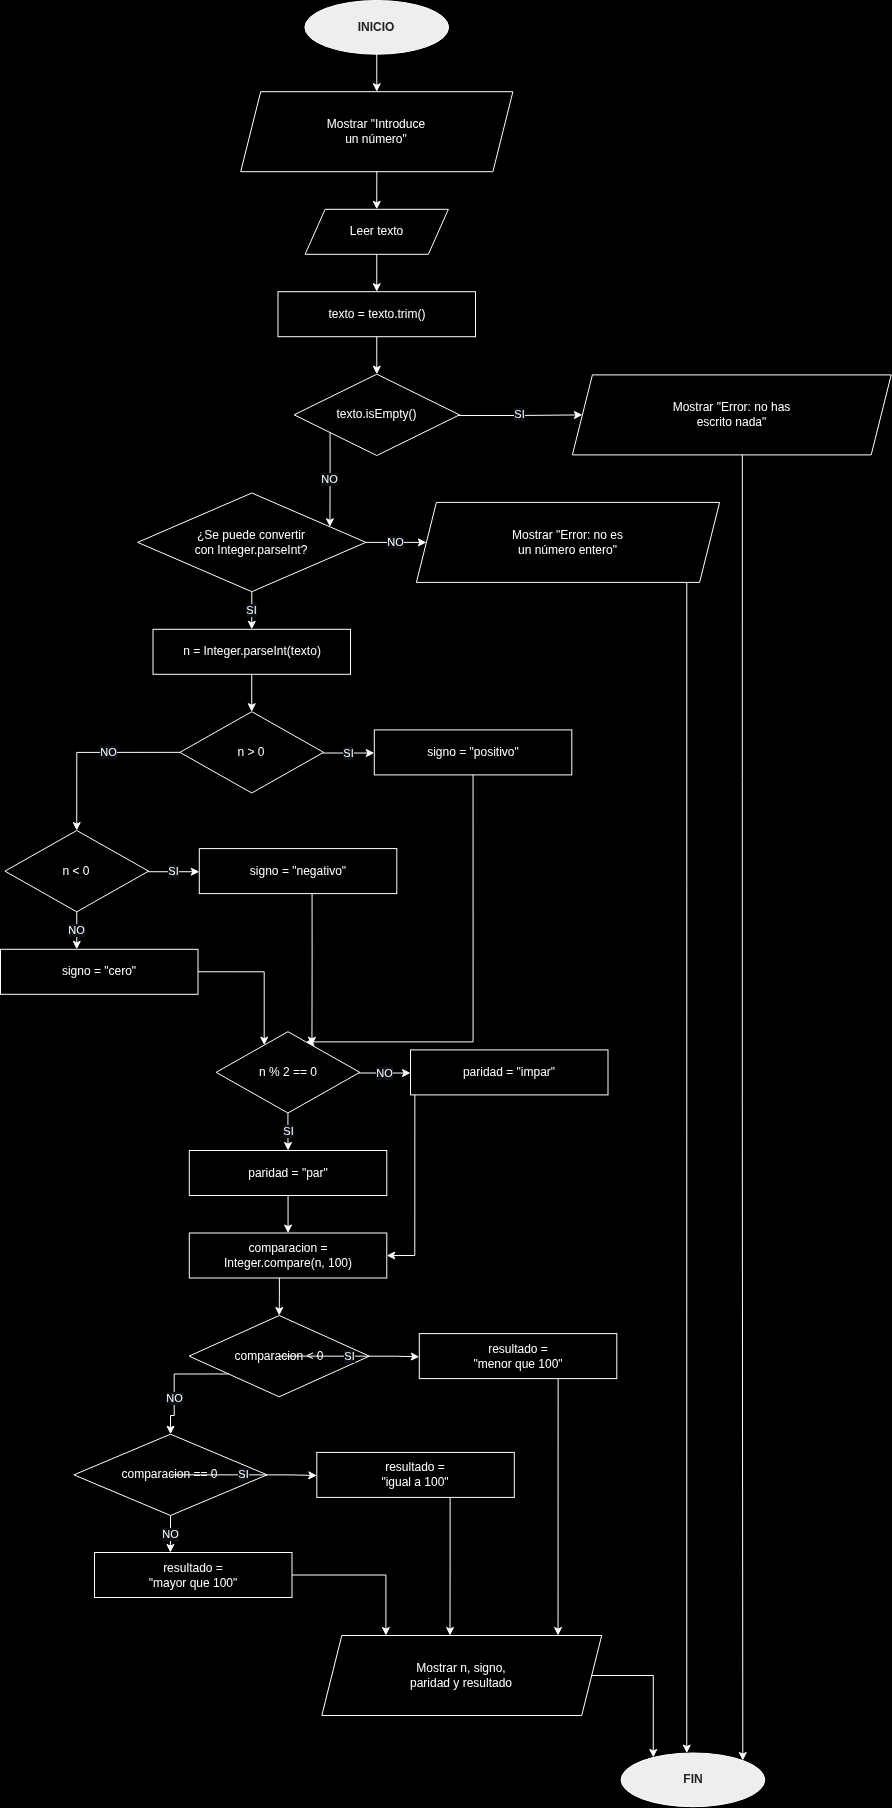

The diagram above was exported from draw.io. Its source (the exported page's mxGraphModel, read from the mxfile embedded in the PNG):
<mxGraphModel dx="890" dy="351" grid="1" gridSize="10" guides="1" tooltips="1" connect="1" arrows="1" fold="1" page="1" pageScale="1" pageWidth="1200" pageHeight="1800" background="#000000" math="0" shadow="0">
  <root>
    <mxCell id="0" />
    <mxCell id="1" parent="0" />
    <mxCell id="n7" value="INICIO" style="ellipse;whiteSpace=wrap;html=1;fillColor=#EEEEEE;fontColor=#222222;fontStyle=1;strokeColor=#FFFFFF;fontSize=12;" parent="1" vertex="1">
      <mxGeometry x="459.4" y="145" width="143.7" height="53.7" as="geometry" />
    </mxCell>
    <mxCell id="n8" value="Mostrar &quot;Introduce&lt;br&gt;un número&quot;" style="shape=parallelogram;perimeter=parallelogramPerimeter;whiteSpace=wrap;html=1;fixedSize=1;fillColor=none;fontColor=#FFFFFF;strokeColor=#FFFFFF;fontSize=12;" parent="1" vertex="1">
      <mxGeometry x="395.2" y="236.2" width="272.2" height="80" as="geometry" />
    </mxCell>
    <mxCell id="n9" value="Leer texto" style="shape=parallelogram;perimeter=parallelogramPerimeter;whiteSpace=wrap;html=1;fixedSize=1;fillColor=none;fontColor=#FFFFFF;strokeColor=#FFFFFF;fontSize=12;" parent="1" vertex="1">
      <mxGeometry x="459.6" y="353.8" width="143.3" height="45" as="geometry" />
    </mxCell>
    <mxCell id="n10" value="texto = texto.trim()" style="rounded=0;whiteSpace=wrap;html=1;fillColor=none;fontColor=#FFFFFF;strokeColor=#FFFFFF;fontSize=12;" parent="1" vertex="1">
      <mxGeometry x="432.5" y="436.2" width="197.5" height="45" as="geometry" />
    </mxCell>
    <mxCell id="n11" value="texto.isEmpty()" style="rhombus;whiteSpace=wrap;html=1;fillColor=none;fontColor=#FFFFFF;strokeColor=#FFFFFF;fontSize=12;" parent="1" vertex="1">
      <mxGeometry x="448.6" y="518.7" width="165.4" height="81.3" as="geometry" />
    </mxCell>
    <mxCell id="n12" value="Mostrar &quot;Error: no has&lt;br&gt;escrito nada&quot;" style="shape=parallelogram;perimeter=parallelogramPerimeter;whiteSpace=wrap;html=1;fixedSize=1;fillColor=none;fontColor=#FFFFFF;strokeColor=#FFFFFF;fontSize=12;" parent="1" vertex="1">
      <mxGeometry x="726.9" y="519.4" width="318.8" height="80" as="geometry" />
    </mxCell>
    <mxCell id="n13" value="¿Se puede convertir&lt;br&gt;con Integer.parseInt?" style="rhombus;whiteSpace=wrap;html=1;fillColor=none;fontColor=#FFFFFF;strokeColor=#FFFFFF;fontSize=12;" parent="1" vertex="1">
      <mxGeometry x="292.2" y="637.5" width="228.2" height="98.7" as="geometry" />
    </mxCell>
    <mxCell id="n14" value="Mostrar &quot;Error: no es&lt;br&gt;un número entero&quot;" style="shape=parallelogram;perimeter=parallelogramPerimeter;whiteSpace=wrap;html=1;fixedSize=1;fillColor=none;fontColor=#FFFFFF;strokeColor=#FFFFFF;fontSize=12;" parent="1" vertex="1">
      <mxGeometry x="570.9" y="646.9" width="303.2" height="80" as="geometry" />
    </mxCell>
    <mxCell id="n15" value="n = Integer.parseInt(texto)" style="rounded=0;whiteSpace=wrap;html=1;fillColor=none;fontColor=#FFFFFF;strokeColor=#FFFFFF;fontSize=12;" parent="1" vertex="1">
      <mxGeometry x="307.5" y="773.8" width="197.5" height="45" as="geometry" />
    </mxCell>
    <mxCell id="n16" value="n &amp;gt; 0" style="rhombus;whiteSpace=wrap;html=1;fillColor=none;fontColor=#FFFFFF;strokeColor=#FFFFFF;fontSize=12;" parent="1" vertex="1">
      <mxGeometry x="334.4" y="856.2" width="143.7" height="81.3" as="geometry" />
    </mxCell>
    <mxCell id="n17" value="signo = &quot;positivo&quot;" style="rounded=0;whiteSpace=wrap;html=1;fillColor=none;fontColor=#FFFFFF;strokeColor=#FFFFFF;fontSize=12;" parent="1" vertex="1">
      <mxGeometry x="528.8" y="874.4" width="197.5" height="45" as="geometry" />
    </mxCell>
    <mxCell id="n18" value="n &amp;lt; 0" style="rhombus;whiteSpace=wrap;html=1;fillColor=none;fontColor=#FFFFFF;strokeColor=#FFFFFF;fontSize=12;" parent="1" vertex="1">
      <mxGeometry x="159.4" y="975" width="143.7" height="81.3" as="geometry" />
    </mxCell>
    <mxCell id="n19" value="signo = &quot;negativo&quot;" style="rounded=0;whiteSpace=wrap;html=1;fillColor=none;fontColor=#FFFFFF;strokeColor=#FFFFFF;fontSize=12;" parent="1" vertex="1">
      <mxGeometry x="353.8" y="993.0999999999999" width="197.5" height="45" as="geometry" />
    </mxCell>
    <mxCell id="n20" value="signo = &quot;cero&quot;" style="rounded=0;whiteSpace=wrap;html=1;fillColor=none;fontColor=#FFFFFF;strokeColor=#FFFFFF;fontSize=12;" parent="1" vertex="1">
      <mxGeometry x="155" y="1093.8" width="197.5" height="45" as="geometry" />
    </mxCell>
    <mxCell id="n21" value="n % 2 == 0" style="rhombus;whiteSpace=wrap;html=1;fillColor=none;fontColor=#FFFFFF;strokeColor=#FFFFFF;fontSize=12;" parent="1" vertex="1">
      <mxGeometry x="370.6" y="1176.2" width="143.7" height="81.3" as="geometry" />
    </mxCell>
    <mxCell id="n22" value="paridad = &quot;par&quot;" style="rounded=0;whiteSpace=wrap;html=1;fillColor=none;fontColor=#FFFFFF;strokeColor=#FFFFFF;fontSize=12;" parent="1" vertex="1">
      <mxGeometry x="343.8" y="1295" width="197.5" height="45" as="geometry" />
    </mxCell>
    <mxCell id="n23" value="paridad = &quot;impar&quot;" style="rounded=0;whiteSpace=wrap;html=1;fillColor=none;fontColor=#FFFFFF;strokeColor=#FFFFFF;fontSize=12;" parent="1" vertex="1">
      <mxGeometry x="565" y="1194.4" width="197.5" height="45" as="geometry" />
    </mxCell>
    <mxCell id="n24" value="comparacion =&lt;br&gt;Integer.compare(n, 100)" style="rounded=0;whiteSpace=wrap;html=1;fillColor=none;fontColor=#FFFFFF;strokeColor=#FFFFFF;fontSize=12;" parent="1" vertex="1">
      <mxGeometry x="343.8" y="1377.5" width="197.5" height="45" as="geometry" />
    </mxCell>
    <mxCell id="n25" value="comparacion &amp;lt; 0" style="rhombus;whiteSpace=wrap;html=1;fillColor=none;fontColor=#FFFFFF;strokeColor=#FFFFFF;fontSize=12;" parent="1" vertex="1">
      <mxGeometry x="343.6" y="1460" width="180.2" height="81.3" as="geometry" />
    </mxCell>
    <mxCell id="n26" value="resultado =&lt;br&gt;&quot;menor que 100&quot;" style="rounded=0;whiteSpace=wrap;html=1;fillColor=none;fontColor=#FFFFFF;strokeColor=#FFFFFF;fontSize=12;" parent="1" vertex="1">
      <mxGeometry x="573.8" y="1478.1" width="197.5" height="45" as="geometry" />
    </mxCell>
    <mxCell id="n27" value="comparacion == 0" style="rhombus;whiteSpace=wrap;html=1;fillColor=none;fontColor=#FFFFFF;strokeColor=#FFFFFF;fontSize=12;" parent="1" vertex="1">
      <mxGeometry x="228.39999999999998" y="1578.7" width="193.2" height="81.3" as="geometry" />
    </mxCell>
    <mxCell id="n28" value="resultado =&lt;br&gt;&quot;igual a 100&quot;" style="rounded=0;whiteSpace=wrap;html=1;fillColor=none;fontColor=#FFFFFF;strokeColor=#FFFFFF;fontSize=12;" parent="1" vertex="1">
      <mxGeometry x="471.29999999999995" y="1596.9" width="197.5" height="45" as="geometry" />
    </mxCell>
    <mxCell id="n29" value="resultado =&lt;br&gt;&quot;mayor que 100&quot;" style="rounded=0;whiteSpace=wrap;html=1;fillColor=none;fontColor=#FFFFFF;strokeColor=#FFFFFF;fontSize=12;" parent="1" vertex="1">
      <mxGeometry x="249" y="1697" width="197.5" height="45" as="geometry" />
    </mxCell>
    <mxCell id="n30" value="Mostrar n, signo,&lt;br&gt;paridad y resultado" style="shape=parallelogram;perimeter=parallelogramPerimeter;whiteSpace=wrap;html=1;fixedSize=1;fillColor=none;fontColor=#FFFFFF;strokeColor=#FFFFFF;fontSize=12;" parent="1" vertex="1">
      <mxGeometry x="476.29999999999995" y="1780" width="279.9" height="80" as="geometry" />
    </mxCell>
    <mxCell id="n31" value="FIN" style="ellipse;whiteSpace=wrap;html=1;fillColor=#EEEEEE;fontColor=#222222;fontStyle=1;strokeColor=#FFFFFF;fontSize=12;" parent="1" vertex="1">
      <mxGeometry x="775.6" y="1897.5" width="143.7" height="53.7" as="geometry" />
    </mxCell>
    <mxCell id="e0" value="" style="edgeStyle=orthogonalEdgeStyle;endArrow=classic;html=1;rounded=0;strokeColor=#FFFFFF;fontColor=#FFFFFF;labelBackgroundColor=#0D1117;fontSize=11;exitX=0.5;exitY=1;exitDx=0;exitDy=0;entryX=0.5;entryY=0;entryDx=0;entryDy=0;" parent="1" source="n7" target="n8" edge="1">
      <mxGeometry relative="1" as="geometry" />
    </mxCell>
    <mxCell id="e1" value="" style="edgeStyle=orthogonalEdgeStyle;endArrow=classic;html=1;rounded=0;strokeColor=#FFFFFF;fontColor=#FFFFFF;labelBackgroundColor=#0D1117;fontSize=11;exitX=0.5;exitY=1;exitDx=0;exitDy=0;entryX=0.5;entryY=0;entryDx=0;entryDy=0;" parent="1" source="n8" target="n9" edge="1">
      <mxGeometry relative="1" as="geometry" />
    </mxCell>
    <mxCell id="e2" value="" style="edgeStyle=orthogonalEdgeStyle;endArrow=classic;html=1;rounded=0;strokeColor=#FFFFFF;fontColor=#FFFFFF;labelBackgroundColor=#0D1117;fontSize=11;exitX=0.5;exitY=1;exitDx=0;exitDy=0;entryX=0.5;entryY=0;entryDx=0;entryDy=0;" parent="1" source="n9" target="n10" edge="1">
      <mxGeometry relative="1" as="geometry" />
    </mxCell>
    <mxCell id="e3" value="" style="edgeStyle=orthogonalEdgeStyle;endArrow=classic;html=1;rounded=0;strokeColor=#FFFFFF;fontColor=#FFFFFF;labelBackgroundColor=#0D1117;fontSize=11;exitX=0.5;exitY=1;exitDx=0;exitDy=0;entryX=0.5;entryY=0;entryDx=0;entryDy=0;" parent="1" source="n10" target="n11" edge="1">
      <mxGeometry relative="1" as="geometry" />
    </mxCell>
    <mxCell id="e4" value="SI" style="edgeStyle=orthogonalEdgeStyle;endArrow=classic;html=1;rounded=0;strokeColor=#FFFFFF;fontColor=#FFFFFF;labelBackgroundColor=#0D1117;fontSize=11;exitX=0.995;exitY=0.508;exitDx=0;exitDy=0;" parent="1" source="n11" target="n12" edge="1">
      <mxGeometry relative="1" as="geometry" />
    </mxCell>
    <mxCell id="e5" value="NO" style="edgeStyle=orthogonalEdgeStyle;endArrow=classic;html=1;rounded=0;strokeColor=#FFFFFF;fontColor=#FFFFFF;labelBackgroundColor=#0D1117;fontSize=11;exitX=0.217;exitY=0.718;exitDx=0;exitDy=0;entryX=0.843;entryY=0.342;entryDx=0;entryDy=0;" parent="1" source="n11" target="n13" edge="1">
      <mxGeometry relative="1" as="geometry" />
    </mxCell>
    <mxCell id="e6" value="" style="edgeStyle=orthogonalEdgeStyle;endArrow=classic;html=1;rounded=0;strokeColor=#FFFFFF;fontColor=#FFFFFF;labelBackgroundColor=#0D1117;fontSize=11;exitX=0.533;exitY=1;exitDx=0;exitDy=0;entryX=0.843;entryY=0.134;entryDx=0;entryDy=0;" parent="1" source="n12" target="n31" edge="1">
      <mxGeometry relative="1" as="geometry" />
    </mxCell>
    <mxCell id="e7" value="NO" style="edgeStyle=orthogonalEdgeStyle;endArrow=classic;html=1;rounded=0;strokeColor=#FFFFFF;fontColor=#FFFFFF;labelBackgroundColor=#0D1117;fontSize=11;" parent="1" source="n13" target="n14" edge="1">
      <mxGeometry relative="1" as="geometry" />
    </mxCell>
    <mxCell id="e8" value="SI" style="edgeStyle=orthogonalEdgeStyle;endArrow=classic;html=1;rounded=0;strokeColor=#FFFFFF;fontColor=#FFFFFF;labelBackgroundColor=#0D1117;fontSize=11;exitX=0.5;exitY=1;exitDx=0;exitDy=0;entryX=0.5;entryY=0;entryDx=0;entryDy=0;" parent="1" source="n13" target="n15" edge="1">
      <mxGeometry relative="1" as="geometry" />
    </mxCell>
    <mxCell id="e9" value="" style="edgeStyle=orthogonalEdgeStyle;endArrow=classic;html=1;rounded=0;strokeColor=#FFFFFF;fontColor=#FFFFFF;labelBackgroundColor=#0D1117;fontSize=11;entryX=0.457;entryY=0.001;entryDx=0;entryDy=0;" parent="1" source="n14" target="n31" edge="1">
      <mxGeometry x="-0.0306" relative="1" as="geometry">
        <Array as="points">
          <mxPoint x="841.28" y="1027" />
          <mxPoint x="841.28" y="1027" />
        </Array>
      </mxGeometry>
    </mxCell>
    <mxCell id="e10" value="" style="edgeStyle=orthogonalEdgeStyle;endArrow=classic;html=1;rounded=0;strokeColor=#FFFFFF;fontColor=#FFFFFF;labelBackgroundColor=#0D1117;fontSize=11;exitX=0.5;exitY=1;exitDx=0;exitDy=0;entryX=0.5;entryY=0;entryDx=0;entryDy=0;" parent="1" source="n15" target="n16" edge="1">
      <mxGeometry relative="1" as="geometry" />
    </mxCell>
    <mxCell id="e11" value="SI" style="edgeStyle=orthogonalEdgeStyle;endArrow=classic;html=1;rounded=0;strokeColor=#FFFFFF;fontColor=#FFFFFF;labelBackgroundColor=#0D1117;fontSize=11;exitX=0.996;exitY=0.508;exitDx=0;exitDy=0;entryX=0;entryY=0.514;entryDx=0;entryDy=0;" parent="1" source="n16" target="n17" edge="1">
      <mxGeometry relative="1" as="geometry" />
    </mxCell>
    <mxCell id="e12" value="NO" style="edgeStyle=orthogonalEdgeStyle;endArrow=classic;html=1;rounded=0;strokeColor=#FFFFFF;fontColor=#FFFFFF;labelBackgroundColor=#0D1117;fontSize=11;exitX=0;exitY=0.5;exitDx=0;exitDy=0;entryX=0.5;entryY=0;entryDx=0;entryDy=0;" parent="1" source="n16" target="n18" edge="1">
      <mxGeometry x="-0.2201" relative="1" as="geometry">
        <Array as="points">
          <mxPoint x="231.3" y="896.9" />
        </Array>
      </mxGeometry>
    </mxCell>
    <mxCell id="e13" value="" style="edgeStyle=orthogonalEdgeStyle;endArrow=classic;html=1;rounded=0;strokeColor=#FFFFFF;fontColor=#FFFFFF;labelBackgroundColor=#0D1117;fontSize=11;exitX=0.5;exitY=1;exitDx=0;exitDy=0;entryX=0.626;entryY=0.123;entryDx=0;entryDy=0;" parent="1" source="n17" target="n21" edge="1">
      <mxGeometry x="-0.1587" relative="1" as="geometry">
        <Array as="points">
          <mxPoint x="627.6" y="1186.4" />
        </Array>
      </mxGeometry>
    </mxCell>
    <mxCell id="e14" value="SI" style="edgeStyle=orthogonalEdgeStyle;endArrow=classic;html=1;rounded=0;strokeColor=#FFFFFF;fontColor=#FFFFFF;labelBackgroundColor=#0D1117;fontSize=11;exitX=0.996;exitY=0.507;exitDx=0;exitDy=0;entryX=0;entryY=0.514;entryDx=0;entryDy=0;" parent="1" source="n18" target="n19" edge="1">
      <mxGeometry relative="1" as="geometry" />
    </mxCell>
    <mxCell id="e15" value="NO" style="edgeStyle=orthogonalEdgeStyle;endArrow=classic;html=1;rounded=0;strokeColor=#FFFFFF;fontColor=#FFFFFF;labelBackgroundColor=#0D1117;fontSize=11;exitX=0.5;exitY=1;exitDx=0;exitDy=0;entryX=0.386;entryY=0;entryDx=0;entryDy=0;" parent="1" source="n18" target="n20" edge="1">
      <mxGeometry relative="1" as="geometry" />
    </mxCell>
    <mxCell id="e16" value="" style="edgeStyle=orthogonalEdgeStyle;endArrow=classic;html=1;rounded=0;strokeColor=#FFFFFF;fontColor=#FFFFFF;labelBackgroundColor=#0D1117;fontSize=11;exitX=0.571;exitY=1;exitDx=0;exitDy=0;entryX=0.667;entryY=0.167;entryDx=0;entryDy=0;" parent="1" source="n19" target="n21" edge="1">
      <mxGeometry relative="1" as="geometry" />
    </mxCell>
    <mxCell id="e17" value="" style="edgeStyle=orthogonalEdgeStyle;endArrow=classic;html=1;rounded=0;strokeColor=#FFFFFF;fontColor=#FFFFFF;labelBackgroundColor=#0D1117;fontSize=11;exitX=1;exitY=0.499;exitDx=0;exitDy=0;entryX=0.333;entryY=0.162;entryDx=0;entryDy=0;" parent="1" source="n20" target="n21" edge="1">
      <mxGeometry relative="1" as="geometry">
        <Array as="points">
          <mxPoint x="418.5" y="1116.2" />
        </Array>
      </mxGeometry>
    </mxCell>
    <mxCell id="e18" value="SI" style="edgeStyle=orthogonalEdgeStyle;endArrow=classic;html=1;rounded=0;strokeColor=#FFFFFF;fontColor=#FFFFFF;labelBackgroundColor=#0D1117;fontSize=11;exitX=0.5;exitY=1;exitDx=0;exitDy=0;entryX=0.5;entryY=0;entryDx=0;entryDy=0;" parent="1" source="n21" target="n22" edge="1">
      <mxGeometry relative="1" as="geometry" />
    </mxCell>
    <mxCell id="e19" value="NO" style="edgeStyle=orthogonalEdgeStyle;endArrow=classic;html=1;rounded=0;strokeColor=#FFFFFF;fontColor=#FFFFFF;labelBackgroundColor=#0D1117;fontSize=11;exitX=0.995;exitY=0.508;exitDx=0;exitDy=0;entryX=0;entryY=0.514;entryDx=0;entryDy=0;" parent="1" source="n21" target="n23" edge="1">
      <mxGeometry relative="1" as="geometry" />
    </mxCell>
    <mxCell id="e20" value="" style="edgeStyle=orthogonalEdgeStyle;endArrow=classic;html=1;rounded=0;strokeColor=#FFFFFF;fontColor=#FFFFFF;labelBackgroundColor=#0D1117;fontSize=11;exitX=0.5;exitY=1;exitDx=0;exitDy=0;entryX=0.5;entryY=0;entryDx=0;entryDy=0;" parent="1" source="n22" target="n24" edge="1">
      <mxGeometry relative="1" as="geometry" />
    </mxCell>
    <mxCell id="e21" value="" style="edgeStyle=orthogonalEdgeStyle;endArrow=classic;html=1;rounded=0;strokeColor=#FFFFFF;fontColor=#FFFFFF;labelBackgroundColor=#0D1117;fontSize=11;exitX=0.022;exitY=1;exitDx=0;exitDy=0;entryX=1;entryY=0.5;entryDx=0;entryDy=0;" parent="1" source="n23" target="n24" edge="1">
      <mxGeometry relative="1" as="geometry">
        <Array as="points">
          <mxPoint x="569.4" y="1400" />
        </Array>
      </mxGeometry>
    </mxCell>
    <mxCell id="e22" value="" style="edgeStyle=orthogonalEdgeStyle;endArrow=classic;html=1;rounded=0;strokeColor=#FFFFFF;fontColor=#FFFFFF;labelBackgroundColor=#0D1117;fontSize=11;exitX=0.456;exitY=1;exitDx=0;exitDy=0;entryX=0.5;entryY=0;entryDx=0;entryDy=0;" parent="1" source="n24" target="n25" edge="1">
      <mxGeometry relative="1" as="geometry" />
    </mxCell>
    <mxCell id="e23" value="SI" style="edgeStyle=orthogonalEdgeStyle;endArrow=classic;html=1;rounded=0;strokeColor=#FFFFFF;fontColor=#FFFFFF;labelBackgroundColor=#0D1117;fontSize=11;exitX=0.993;exitY=0.507;exitDx=0;exitDy=0;entryX=0;entryY=0.514;entryDx=0;entryDy=0;" parent="1" source="n25" target="n26" edge="1">
      <mxGeometry relative="1" as="geometry" />
    </mxCell>
    <mxCell id="e24" value="NO" style="edgeStyle=orthogonalEdgeStyle;endArrow=classic;html=1;rounded=0;strokeColor=#FFFFFF;fontColor=#FFFFFF;labelBackgroundColor=#0D1117;fontSize=11;exitX=0.216;exitY=0.722;exitDx=0;exitDy=0;entryX=0.5;entryY=0;entryDx=0;entryDy=0;" parent="1" source="n25" target="n27" edge="1">
      <mxGeometry x="0.3314" relative="1" as="geometry">
        <Array as="points">
          <mxPoint x="328.7" y="1518.5" />
          <mxPoint x="328.7" y="1560" />
          <mxPoint x="325" y="1560" />
        </Array>
      </mxGeometry>
    </mxCell>
    <mxCell id="e25" value="" style="edgeStyle=orthogonalEdgeStyle;endArrow=classic;html=1;rounded=0;strokeColor=#FFFFFF;fontColor=#FFFFFF;labelBackgroundColor=#0D1117;fontSize=11;exitX=0.703;exitY=1;exitDx=0;exitDy=0;entryX=0.844;entryY=0;entryDx=0;entryDy=0;" parent="1" source="n26" target="n30" edge="1">
      <mxGeometry relative="1" as="geometry" />
    </mxCell>
    <mxCell id="e26" value="SI" style="edgeStyle=orthogonalEdgeStyle;endArrow=classic;html=1;rounded=0;strokeColor=#FFFFFF;fontColor=#FFFFFF;labelBackgroundColor=#0D1117;fontSize=11;exitX=0.992;exitY=0.508;exitDx=0;exitDy=0;entryX=0;entryY=0.514;entryDx=0;entryDy=0;" parent="1" source="n27" target="n28" edge="1">
      <mxGeometry relative="1" as="geometry" />
    </mxCell>
    <mxCell id="e27" value="NO" style="edgeStyle=orthogonalEdgeStyle;endArrow=classic;html=1;rounded=0;strokeColor=#FFFFFF;fontColor=#FFFFFF;labelBackgroundColor=#0D1117;fontSize=11;exitX=0.5;exitY=1;exitDx=0;exitDy=0;entryX=0.384;entryY=0;entryDx=0;entryDy=0;" parent="1" source="n27" target="n29" edge="1">
      <mxGeometry relative="1" as="geometry" />
    </mxCell>
    <mxCell id="e28" value="" style="edgeStyle=orthogonalEdgeStyle;endArrow=classic;html=1;rounded=0;strokeColor=#FFFFFF;fontColor=#FFFFFF;labelBackgroundColor=#0D1117;fontSize=11;exitX=0.675;exitY=1;exitDx=0;exitDy=0;entryX=0.458;entryY=0;entryDx=0;entryDy=0;" parent="1" source="n28" target="n30" edge="1">
      <mxGeometry relative="1" as="geometry" />
    </mxCell>
    <mxCell id="e29" value="" style="edgeStyle=orthogonalEdgeStyle;endArrow=classic;html=1;rounded=0;strokeColor=#FFFFFF;fontColor=#FFFFFF;labelBackgroundColor=#0D1117;fontSize=11;exitX=1;exitY=0.5;exitDx=0;exitDy=0;entryX=0.229;entryY=0;entryDx=0;entryDy=0;" parent="1" source="n29" target="n30" edge="1">
      <mxGeometry relative="1" as="geometry">
        <Array as="points">
          <mxPoint x="540.4" y="1720" />
        </Array>
      </mxGeometry>
    </mxCell>
    <mxCell id="e30" value="" style="edgeStyle=orthogonalEdgeStyle;endArrow=classic;html=1;rounded=0;strokeColor=#FFFFFF;fontColor=#FFFFFF;labelBackgroundColor=#0D1117;fontSize=11;entryX=0.228;entryY=0.079;entryDx=0;entryDy=0;" parent="1" source="n30" target="n31" edge="1">
      <mxGeometry x="-0.9018" relative="1" as="geometry">
        <Array as="points">
          <mxPoint x="807.8" y="1820" />
        </Array>
      </mxGeometry>
    </mxCell>
  </root>
</mxGraphModel>